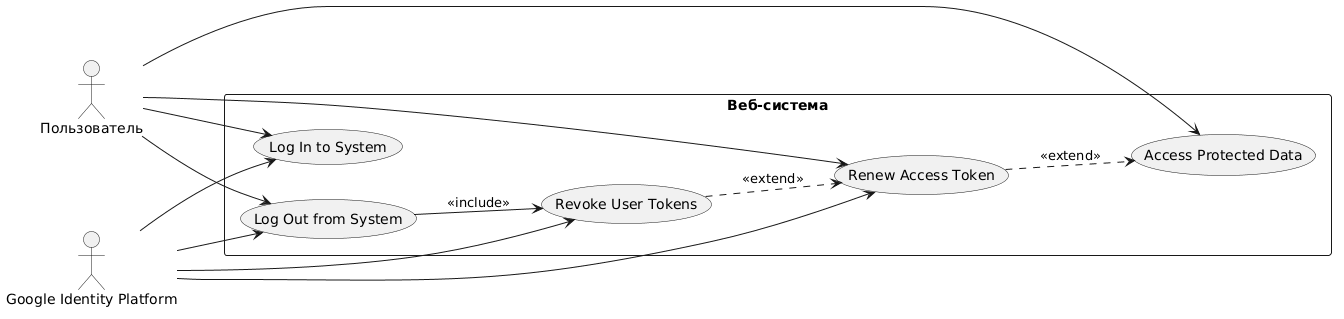

The diagram above was rendered by PlantUML. Its source (embedded in the PNG):
@startuml
left to right direction

actor Пользователь as User
actor "Google Identity Platform" as Google

rectangle "Веб-система" {
  usecase "Log In to System" as UC1
  usecase "Access Protected Data" as UC2
  usecase "Renew Access Token" as UC3
  usecase "Log Out from System" as UC4
  usecase "Revoke User Tokens" as UC5
}

User --> UC1
User --> UC2
User --> UC3
User --> UC4
Google --> UC1
Google --> UC3
Google --> UC4
Google --> UC5

UC4 --> UC5 : <<include>>
UC5 ..> UC3 : <<extend>>
UC3 ..> UC2 : <<extend>>
@enduml